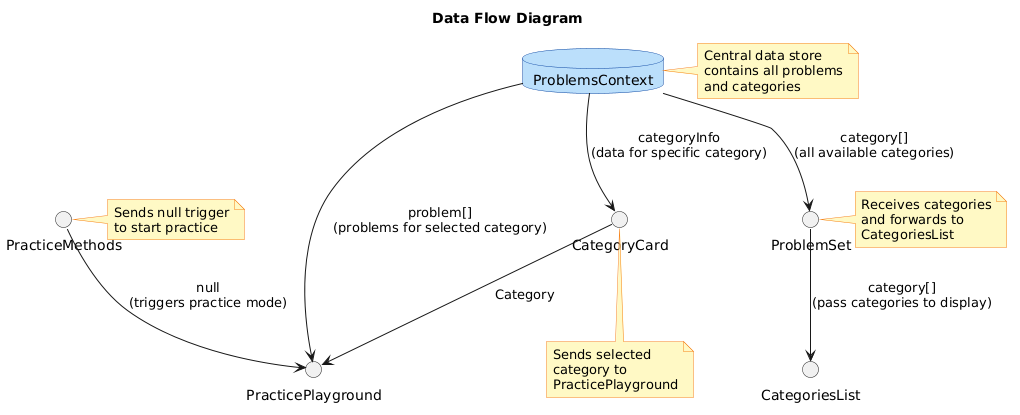

The diagram above was rendered by PlantUML. Its source (embedded in the PNG):
@startuml
!define DFD_Process circle
!define DFD_DataStore database

title Data Flow Diagram

' Define processes
DFD_Process "PracticeMethods" as PM
DFD_Process "PracticePlayground" as PPG
DFD_Process "CategoryCard" as CC
DFD_Process "CategoriesList" as CL
DFD_Process "ProblemSet" as PS

' Define data store
DFD_DataStore "ProblemsContext" as PC

' Data flows
PM --> PPG : null\n(triggers practice mode)
CC --> PPG : Category
PC --> PPG : problem[]\n(problems for selected category)
PC --> PS : category[]\n(all available categories)
PC --> CC : categoryInfo\n(data for specific category)
PS --> CL : category[]\n(pass categories to display)

' Add notes for clarity
note right of PM : Sends null trigger\nto start practice
note right of PC : Central data store\ncontains all problems\nand categories
note right of PS : Receives categories\nand forwards to\nCategoriesList
note bottom of CC : Sends selected\ncategory to\nPracticePlayground

' Styling
skinparam component {
    BackgroundColor #C8E6C9
    BorderColor #2E7D32
}

skinparam database {
    BackgroundColor #BBDEFB
    BorderColor #0D47A1
}

skinparam note {
    BackgroundColor #FFF9C4
    BorderColor #F57F17
}
@enduml